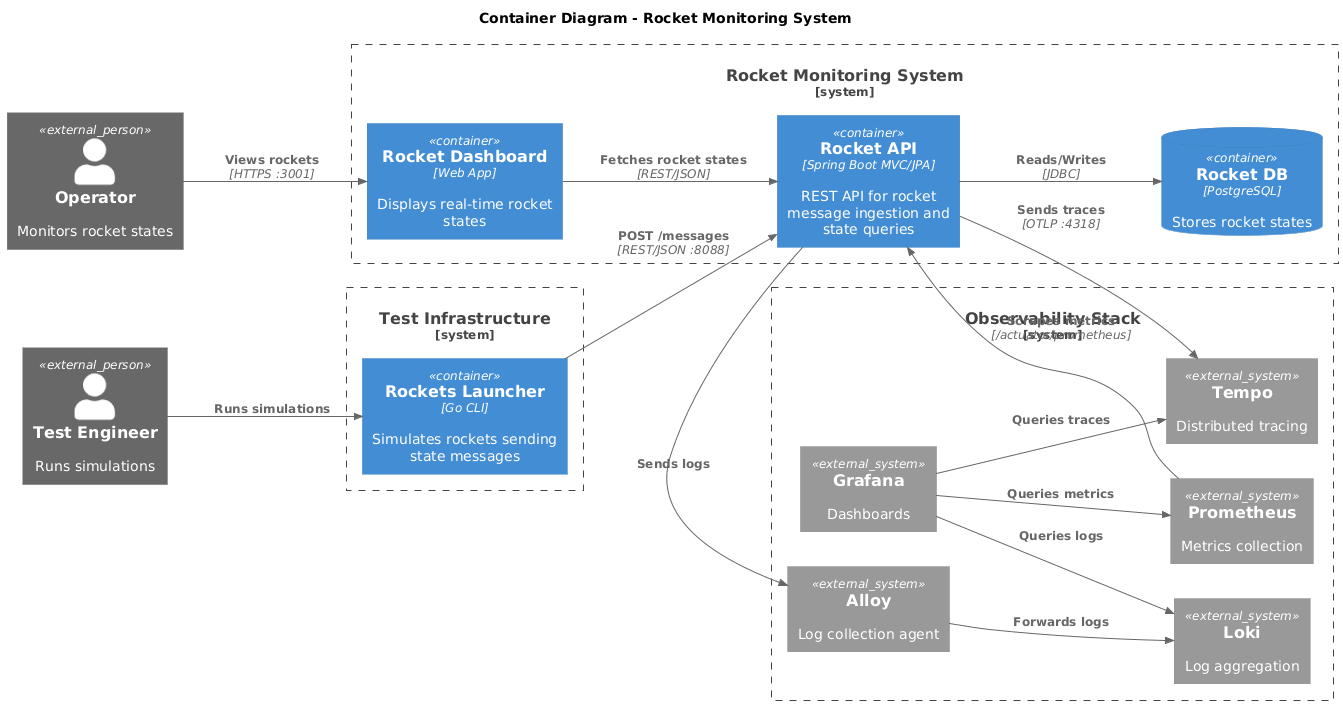

The diagram above was rendered by PlantUML. Its source (embedded in the PNG):
@startuml
!include https://raw.githubusercontent.com/plantuml-stdlib/C4-PlantUML/master/C4_Container.puml

LAYOUT_LEFT_RIGHT()

title Container Diagram - Rocket Monitoring System

Person_Ext(operator, "Operator", "Monitors rocket states")
Person_Ext(tester, "Test Engineer", "Runs simulations")

System_Boundary(sys, "Rocket Monitoring System") {
  Container(dashboard, "Rocket Dashboard", "Web App", "Displays real-time rocket states")
  Container(api, "Rocket API", "Spring Boot MVC/JPA", "REST API for rocket message ingestion and state queries")
  ContainerDb(postgres, "Rocket DB", "PostgreSQL", "Stores rocket states")
}

System_Boundary(test, "Test Infrastructure") {
  Container(launcher, "Rockets Launcher", "Go CLI", "Simulates rockets sending state messages")
}

System_Boundary(observability, "Observability Stack") {
  System_Ext(prometheus, "Prometheus", "Metrics collection")
  System_Ext(tempo, "Tempo", "Distributed tracing")
  System_Ext(loki, "Loki", "Log aggregation")
  System_Ext(alloy, "Alloy", "Log collection agent")
  System_Ext(grafana, "Grafana", "Dashboards")
}

Rel(operator, dashboard, "Views rockets", "HTTPS :3001")
Rel(dashboard, api, "Fetches rocket states", "REST/JSON")
Rel(tester, launcher, "Runs simulations")
Rel(launcher, api, "POST /messages", "REST/JSON :8088")
Rel(api, postgres, "Reads/Writes", "JDBC")

Rel(prometheus, api, "Scrapes metrics", "/actuator/prometheus")
Rel(api, tempo, "Sends traces", "OTLP :4318")
Rel(api, alloy, "Sends logs")
Rel(alloy, loki, "Forwards logs")
Rel(grafana, prometheus, "Queries metrics")
Rel(grafana, tempo, "Queries traces")
Rel(grafana, loki, "Queries logs")

@enduml